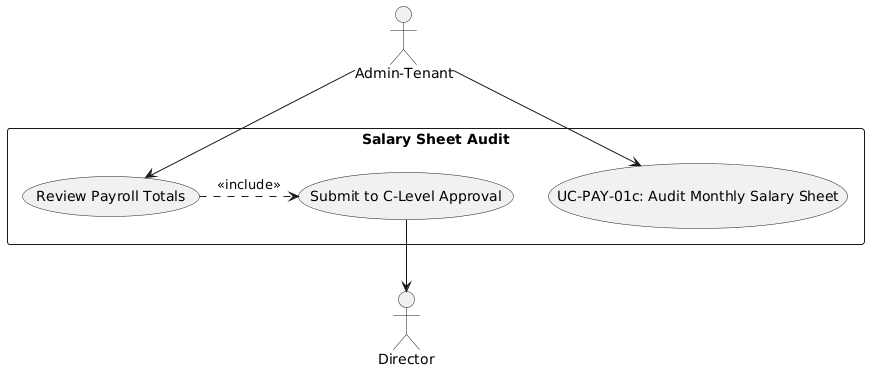

The diagram above was rendered by PlantUML. Its source (embedded in the PNG):
@startuml
skinparam actorStyle stickman
actor "Admin-Tenant" as HRAdmin
actor "Director" as Exec

rectangle "Salary Sheet Audit" {
  usecase "UC-PAY-01c: Audit Monthly Salary Sheet" as UC
  usecase "Review Payroll Totals" as UC_Rev
  usecase "Submit to C-Level Approval" as UC_Sub
}

HRAdmin --> UC
HRAdmin --> UC_Rev
UC_Rev .> UC_Sub : <<include>>
UC_Sub --> Exec
@enduml